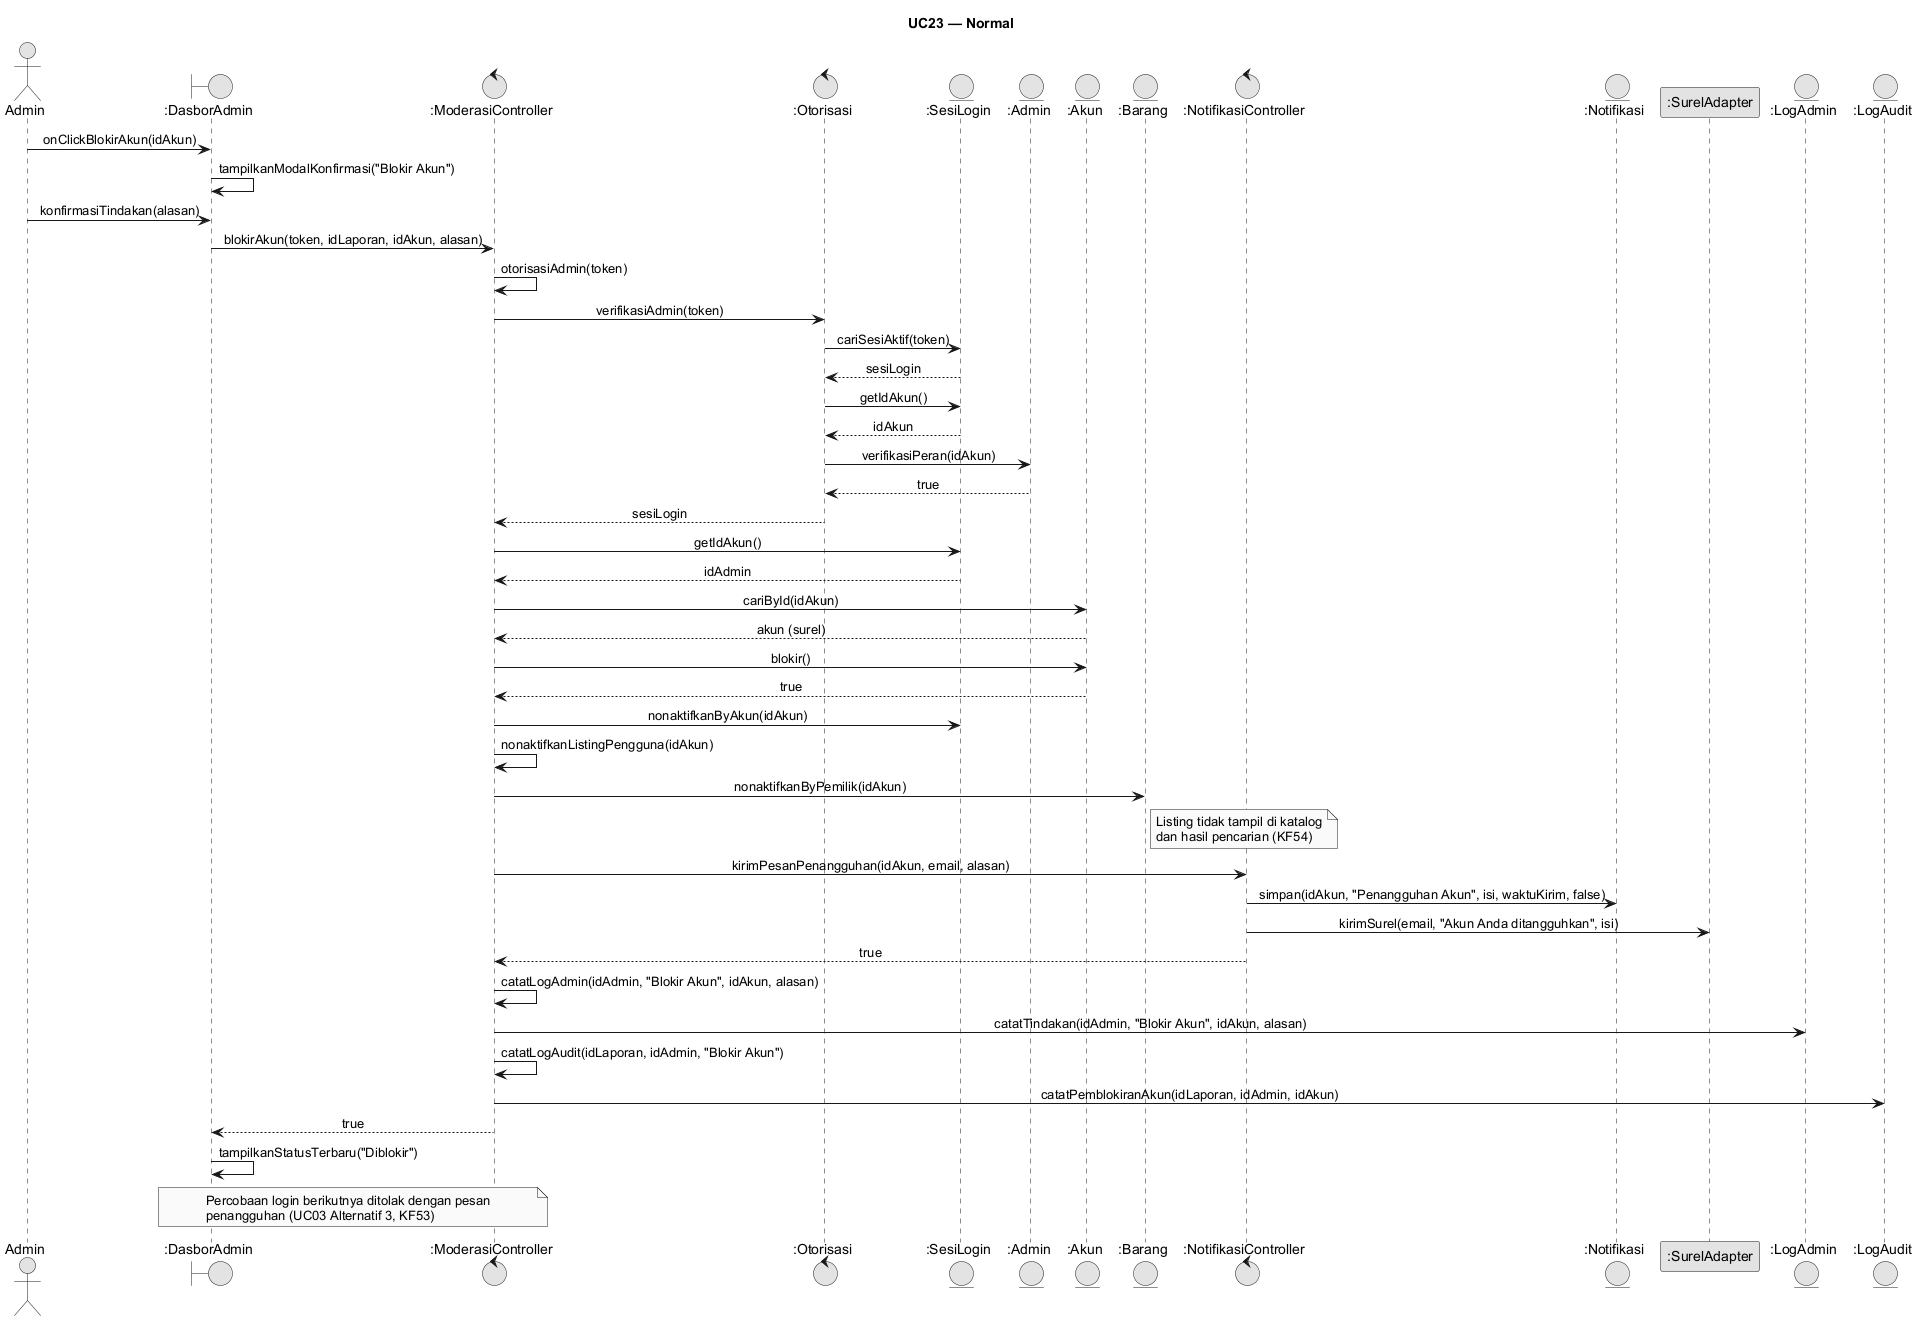

The diagram above was rendered by PlantUML. Its source (embedded in the PNG):
@startuml
skinparam monochrome true
skinparam shadowing false
skinparam defaultFontName Arial
skinparam sequenceMessageAlign center
skinparam backgroundColor #FFFFFF
skinparam responseMessageBelowArrow true
title UC23 — Normal
actor "Admin" as User
boundary ":DasborAdmin" as Dash
control ":ModerasiController" as MC
control ":Otorisasi" as Oto
entity ":SesiLogin" as Sesi
entity ":Admin" as Adm
entity ":Akun" as Akun
entity ":Barang" as Barang
control ":NotifikasiController" as NC
entity ":Notifikasi" as Notif
participant ":SurelAdapter" as Surel
entity ":LogAdmin" as LogA
entity ":LogAudit" as Audit
User -> Dash: onClickBlokirAkun(idAkun)
Dash -> Dash: tampilkanModalKonfirmasi("Blokir Akun")
User -> Dash: konfirmasiTindakan(alasan)
Dash -> MC: blokirAkun(token, idLaporan, idAkun, alasan)
MC -> MC: otorisasiAdmin(token)
MC -> Oto: verifikasiAdmin(token)
Oto -> Sesi: cariSesiAktif(token)
Sesi --> Oto: sesiLogin
Oto -> Sesi: getIdAkun()
Sesi --> Oto: idAkun
Oto -> Adm: verifikasiPeran(idAkun)
Adm --> Oto: true
Oto --> MC: sesiLogin
MC -> Sesi: getIdAkun()
Sesi --> MC: idAdmin
MC -> Akun: cariById(idAkun)
Akun --> MC: akun (surel)
MC -> Akun: blokir()
Akun --> MC: true
MC -> Sesi: nonaktifkanByAkun(idAkun)
MC -> MC: nonaktifkanListingPengguna(idAkun)
MC -> Barang: nonaktifkanByPemilik(idAkun)
note right of Barang: Listing tidak tampil di katalog\ndan hasil pencarian (KF54)
MC -> NC: kirimPesanPenangguhan(idAkun, email, alasan)
NC -> Notif: simpan(idAkun, "Penangguhan Akun", isi, waktuKirim, false)
NC -> Surel: kirimSurel(email, "Akun Anda ditangguhkan", isi)
NC --> MC: true
MC -> MC: catatLogAdmin(idAdmin, "Blokir Akun", idAkun, alasan)
MC -> LogA: catatTindakan(idAdmin, "Blokir Akun", idAkun, alasan)
MC -> MC: catatLogAudit(idLaporan, idAdmin, "Blokir Akun")
MC -> Audit: catatPemblokiranAkun(idLaporan, idAdmin, idAkun)
MC --> Dash: true
Dash -> Dash: tampilkanStatusTerbaru("Diblokir")
note over Dash, MC: Percobaan login berikutnya ditolak dengan pesan\npenangguhan (UC03 Alternatif 3, KF53)
@enduml